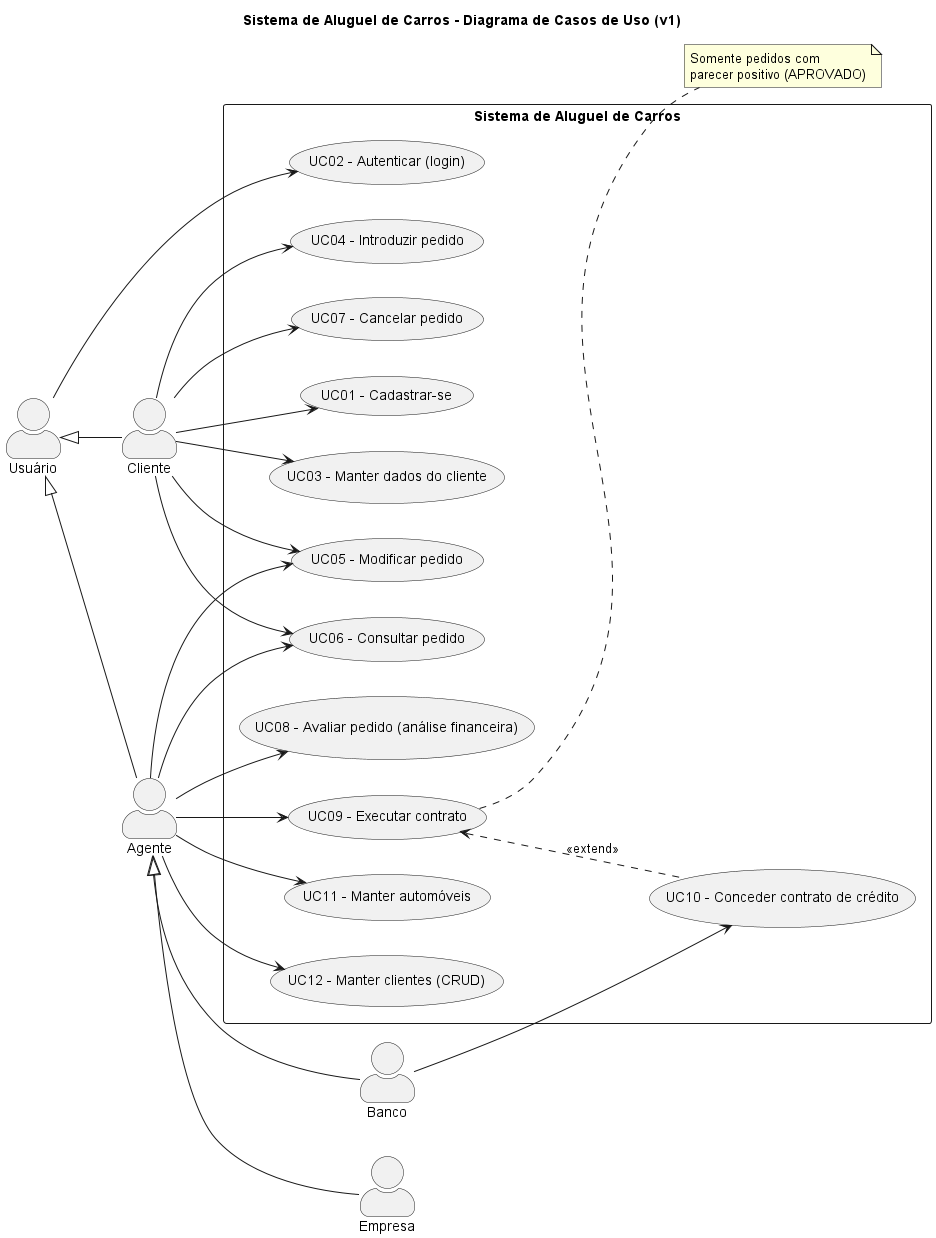

The diagram above was rendered by PlantUML. Its source (embedded in the PNG):
@startuml casos-de-uso
title Sistema de Aluguel de Carros - Diagrama de Casos de Uso (v1)
left to right direction
skinparam actorStyle awesome

actor "Usuário" as Usuario
actor "Cliente" as Cliente
actor "Agente" as Agente
actor "Empresa" as Empresa
actor "Banco" as Banco

Usuario <|-- Cliente
Usuario <|-- Agente
Agente <|-- Empresa
Agente <|-- Banco

rectangle "Sistema de Aluguel de Carros" {
  usecase "UC01 - Cadastrar-se" as UC01
  usecase "UC02 - Autenticar (login)" as UC02
  usecase "UC03 - Manter dados do cliente" as UC03
  usecase "UC04 - Introduzir pedido" as UC04
  usecase "UC05 - Modificar pedido" as UC05
  usecase "UC06 - Consultar pedido" as UC06
  usecase "UC07 - Cancelar pedido" as UC07
  usecase "UC08 - Avaliar pedido (análise financeira)" as UC08
  usecase "UC09 - Executar contrato" as UC09
  usecase "UC10 - Conceder contrato de crédito" as UC10
  usecase "UC11 - Manter automóveis" as UC11
  usecase "UC12 - Manter clientes (CRUD)" as UC12
}

Usuario --> UC02
Cliente --> UC01
Cliente --> UC03
Cliente --> UC04
Cliente --> UC05
Cliente --> UC06
Cliente --> UC07

Agente --> UC05
Agente --> UC06
Agente --> UC08
Agente --> UC09
Agente --> UC11
Agente --> UC12
Banco --> UC10

UC09 <.. UC10 : <<extend>>
note right of UC09 : Somente pedidos com\nparecer positivo (APROVADO)
@enduml